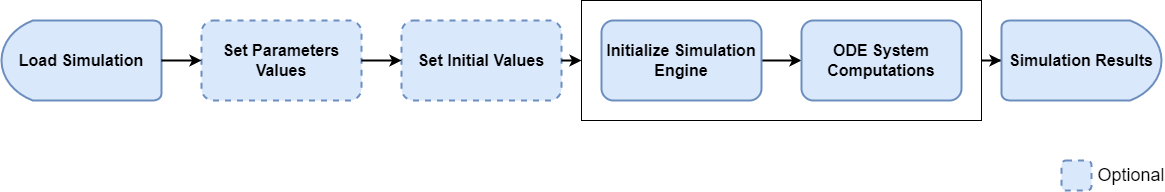

The diagram above was exported from draw.io. Its source (the exported page's mxGraphModel, read from the mxfile embedded in the PNG):
<mxGraphModel dx="2440" dy="1407" grid="1" gridSize="10" guides="1" tooltips="1" connect="1" arrows="1" fold="1" page="1" pageScale="1" pageWidth="850" pageHeight="1100" math="0" shadow="0">
  <root>
    <mxCell id="0" />
    <mxCell id="1" parent="0" />
    <mxCell id="2" value="" style="rounded=0;whiteSpace=wrap;html=1;strokeWidth=1;fontSize=16;fillColor=none;fontStyle=1" vertex="1" parent="1">
      <mxGeometry x="660" y="140" width="400" height="120" as="geometry" />
    </mxCell>
    <mxCell id="3" value="&lt;font style=&quot;font-size: 16px;&quot;&gt;Set Parameters Values&lt;/font&gt;" style="rounded=1;whiteSpace=wrap;html=1;strokeWidth=2;dashed=1;fillColor=#dae8fc;strokeColor=#6c8ebf;fontStyle=1" vertex="1" parent="1">
      <mxGeometry x="280" y="160" width="160" height="80" as="geometry" />
    </mxCell>
    <mxCell id="4" value="&lt;font style=&quot;font-size: 16px;&quot;&gt;Set Initial Values&lt;br&gt;&lt;/font&gt;" style="rounded=1;whiteSpace=wrap;html=1;strokeWidth=2;dashed=1;fillColor=#dae8fc;strokeColor=#6c8ebf;fontStyle=1" vertex="1" parent="1">
      <mxGeometry x="480" y="160" width="160" height="80" as="geometry" />
    </mxCell>
    <mxCell id="5" value="" style="edgeStyle=orthogonalEdgeStyle;rounded=0;orthogonalLoop=1;jettySize=auto;html=1;strokeWidth=2;fontSize=16;fontStyle=1" edge="1" source="6" target="8" parent="1">
      <mxGeometry relative="1" as="geometry" />
    </mxCell>
    <mxCell id="6" value="&lt;font style=&quot;font-size: 16px;&quot;&gt;Initialize Simulation Engine&lt;br&gt;&lt;/font&gt;" style="rounded=1;whiteSpace=wrap;html=1;strokeWidth=2;fillColor=#dae8fc;strokeColor=#6c8ebf;fontStyle=1" vertex="1" parent="1">
      <mxGeometry x="680" y="160" width="160" height="80" as="geometry" />
    </mxCell>
    <mxCell id="7" value="" style="edgeStyle=orthogonalEdgeStyle;rounded=0;orthogonalLoop=1;jettySize=auto;html=1;strokeWidth=2;fontSize=16;fontStyle=1" edge="1" target="9" parent="1">
      <mxGeometry relative="1" as="geometry">
        <mxPoint x="1070" y="200" as="sourcePoint" />
      </mxGeometry>
    </mxCell>
    <mxCell id="8" value="&lt;font style=&quot;font-size: 16px;&quot;&gt;ODE System Computations&lt;br&gt;&lt;/font&gt;" style="rounded=1;whiteSpace=wrap;html=1;strokeWidth=2;fillColor=#dae8fc;strokeColor=#6c8ebf;fontStyle=1" vertex="1" parent="1">
      <mxGeometry x="880" y="160" width="160" height="80" as="geometry" />
    </mxCell>
    <mxCell id="9" value="Simulation Results" style="strokeWidth=2;html=1;shape=mxgraph.flowchart.delay;whiteSpace=wrap;fontSize=16;fillColor=#dae8fc;strokeColor=#6c8ebf;fontStyle=1" vertex="1" parent="1">
      <mxGeometry x="1080" y="160" width="160" height="80" as="geometry" />
    </mxCell>
    <mxCell id="10" value="Load Simulation" style="strokeWidth=2;html=1;shape=mxgraph.flowchart.delay;whiteSpace=wrap;fontSize=16;direction=west;fillColor=#dae8fc;strokeColor=#6c8ebf;fontStyle=1" vertex="1" parent="1">
      <mxGeometry x="80" y="160" width="160" height="80" as="geometry" />
    </mxCell>
    <mxCell id="11" value="" style="endArrow=classic;html=1;rounded=0;fontSize=16;exitX=0;exitY=0.5;exitDx=0;exitDy=0;exitPerimeter=0;entryX=0;entryY=0.5;entryDx=0;entryDy=0;strokeWidth=2;fontStyle=1" edge="1" source="10" target="3" parent="1">
      <mxGeometry width="50" height="50" relative="1" as="geometry">
        <mxPoint x="500" y="330" as="sourcePoint" />
        <mxPoint x="550" y="280" as="targetPoint" />
      </mxGeometry>
    </mxCell>
    <mxCell id="12" value="" style="endArrow=classic;html=1;rounded=0;fontSize=16;exitX=1;exitY=0.5;exitDx=0;exitDy=0;entryX=0;entryY=0.5;entryDx=0;entryDy=0;strokeWidth=2;fontStyle=1" edge="1" source="3" target="4" parent="1">
      <mxGeometry width="50" height="50" relative="1" as="geometry">
        <mxPoint x="250" y="210" as="sourcePoint" />
        <mxPoint x="290" y="210" as="targetPoint" />
      </mxGeometry>
    </mxCell>
    <mxCell id="13" value="" style="endArrow=classic;html=1;rounded=0;fontSize=16;exitX=1;exitY=0.5;exitDx=0;exitDy=0;strokeWidth=2;fontStyle=1" edge="1" source="4" parent="1">
      <mxGeometry width="50" height="50" relative="1" as="geometry">
        <mxPoint x="450" y="210" as="sourcePoint" />
        <mxPoint x="660" y="200" as="targetPoint" />
      </mxGeometry>
    </mxCell>
    <mxCell id="14" value="&lt;font style=&quot;font-size: 16px;&quot;&gt;&lt;br&gt;&lt;/font&gt;" style="rounded=1;whiteSpace=wrap;html=1;strokeWidth=2;dashed=1;fillColor=#dae8fc;strokeColor=#6c8ebf;" vertex="1" parent="1">
      <mxGeometry x="1140" y="300" width="30" height="30" as="geometry" />
    </mxCell>
    <mxCell id="15" value="Optional" style="text;html=1;strokeColor=none;fillColor=none;align=center;verticalAlign=middle;whiteSpace=wrap;rounded=0;fontSize=18;" vertex="1" parent="1">
      <mxGeometry x="1180" y="300.5" width="60" height="29" as="geometry" />
    </mxCell>
  </root>
</mxGraphModel>